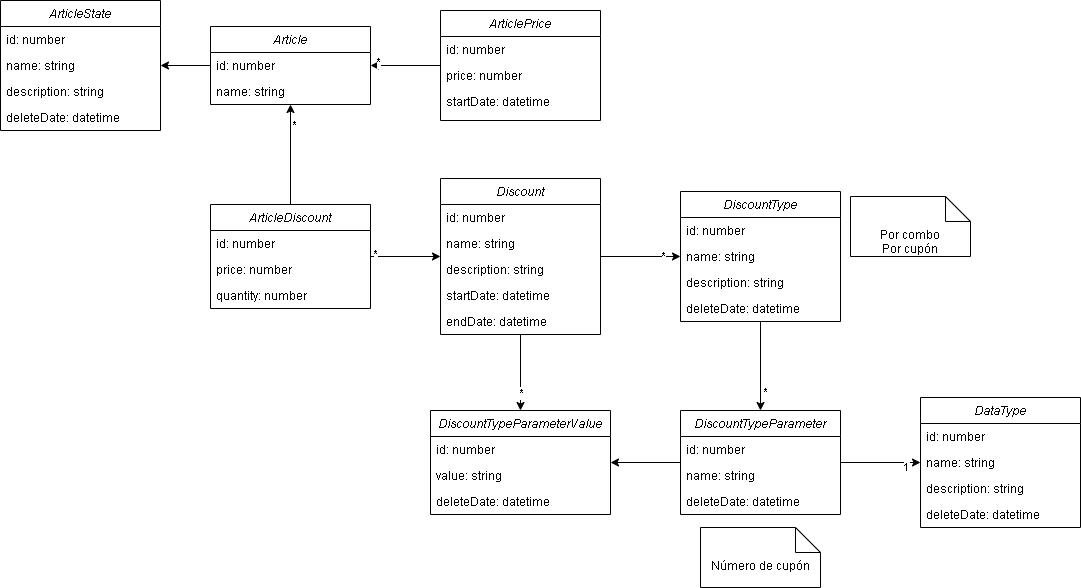

The diagram above was exported from draw.io. Its source (the exported page's mxGraphModel, read from the mxfile embedded in the PNG):
<mxGraphModel dx="866" dy="558" grid="1" gridSize="10" guides="1" tooltips="1" connect="1" arrows="1" fold="1" page="1" pageScale="1" pageWidth="1169" pageHeight="827" math="0" shadow="0">
  <root>
    <mxCell id="2isbFaT40c-o6HIr62xF-0" />
    <mxCell id="2isbFaT40c-o6HIr62xF-1" value="Database" style="" parent="2isbFaT40c-o6HIr62xF-0" />
    <mxCell id="2isbFaT40c-o6HIr62xF-2" value="Article" style="swimlane;fontStyle=2;align=center;verticalAlign=top;childLayout=stackLayout;horizontal=1;startSize=26;horizontalStack=0;resizeParent=1;resizeLast=0;collapsible=1;marginBottom=0;rounded=0;shadow=0;strokeWidth=1;" parent="2isbFaT40c-o6HIr62xF-1" vertex="1">
      <mxGeometry x="250" y="120" width="160" height="78" as="geometry">
        <mxRectangle x="230" y="140" width="160" height="26" as="alternateBounds" />
      </mxGeometry>
    </mxCell>
    <mxCell id="xGuTEvLehHnlCH_zi3st-1" value="id: number" style="text;align=left;verticalAlign=top;spacingLeft=4;spacingRight=4;overflow=hidden;rotatable=0;points=[[0,0.5],[1,0.5]];portConstraint=eastwest;" parent="2isbFaT40c-o6HIr62xF-2" vertex="1">
      <mxGeometry y="26" width="160" height="26" as="geometry" />
    </mxCell>
    <mxCell id="RTUFoKzJ7yX5UlbySwMU-1" value="name: string" style="text;align=left;verticalAlign=top;spacingLeft=4;spacingRight=4;overflow=hidden;rotatable=0;points=[[0,0.5],[1,0.5]];portConstraint=eastwest;" parent="2isbFaT40c-o6HIr62xF-2" vertex="1">
      <mxGeometry y="52" width="160" height="26" as="geometry" />
    </mxCell>
    <mxCell id="u2xTTFuqXTK7GIk6WBKe-51" style="edgeStyle=orthogonalEdgeStyle;rounded=0;orthogonalLoop=1;jettySize=auto;html=1;" parent="2isbFaT40c-o6HIr62xF-1" source="u2xTTFuqXTK7GIk6WBKe-0" target="2isbFaT40c-o6HIr62xF-2" edge="1">
      <mxGeometry relative="1" as="geometry" />
    </mxCell>
    <mxCell id="u2xTTFuqXTK7GIk6WBKe-52" value="*" style="edgeLabel;html=1;align=center;verticalAlign=middle;resizable=0;points=[];" parent="u2xTTFuqXTK7GIk6WBKe-51" vertex="1" connectable="0">
      <mxGeometry x="0.4" y="-2" relative="1" as="geometry">
        <mxPoint x="-14" y="-2" as="offset" />
      </mxGeometry>
    </mxCell>
    <mxCell id="u2xTTFuqXTK7GIk6WBKe-0" value="ArticlePrice" style="swimlane;fontStyle=2;align=center;verticalAlign=top;childLayout=stackLayout;horizontal=1;startSize=26;horizontalStack=0;resizeParent=1;resizeLast=0;collapsible=1;marginBottom=0;rounded=0;shadow=0;strokeWidth=1;" parent="2isbFaT40c-o6HIr62xF-1" vertex="1">
      <mxGeometry x="480" y="104" width="160" height="110" as="geometry">
        <mxRectangle x="230" y="140" width="160" height="26" as="alternateBounds" />
      </mxGeometry>
    </mxCell>
    <mxCell id="u2xTTFuqXTK7GIk6WBKe-15" value="id: number" style="text;align=left;verticalAlign=top;spacingLeft=4;spacingRight=4;overflow=hidden;rotatable=0;points=[[0,0.5],[1,0.5]];portConstraint=eastwest;" parent="u2xTTFuqXTK7GIk6WBKe-0" vertex="1">
      <mxGeometry y="26" width="160" height="26" as="geometry" />
    </mxCell>
    <mxCell id="u2xTTFuqXTK7GIk6WBKe-16" value="price: number" style="text;align=left;verticalAlign=top;spacingLeft=4;spacingRight=4;overflow=hidden;rotatable=0;points=[[0,0.5],[1,0.5]];portConstraint=eastwest;" parent="u2xTTFuqXTK7GIk6WBKe-0" vertex="1">
      <mxGeometry y="52" width="160" height="26" as="geometry" />
    </mxCell>
    <mxCell id="u2xTTFuqXTK7GIk6WBKe-17" value="startDate: datetime" style="text;align=left;verticalAlign=top;spacingLeft=4;spacingRight=4;overflow=hidden;rotatable=0;points=[[0,0.5],[1,0.5]];portConstraint=eastwest;" parent="u2xTTFuqXTK7GIk6WBKe-0" vertex="1">
      <mxGeometry y="78" width="160" height="26" as="geometry" />
    </mxCell>
    <mxCell id="u2xTTFuqXTK7GIk6WBKe-36" value="" style="edgeStyle=orthogonalEdgeStyle;rounded=0;orthogonalLoop=1;jettySize=auto;html=1;" parent="2isbFaT40c-o6HIr62xF-1" source="u2xTTFuqXTK7GIk6WBKe-18" target="u2xTTFuqXTK7GIk6WBKe-30" edge="1">
      <mxGeometry relative="1" as="geometry" />
    </mxCell>
    <mxCell id="u2xTTFuqXTK7GIk6WBKe-60" value="*" style="edgeLabel;html=1;align=center;verticalAlign=middle;resizable=0;points=[];" parent="u2xTTFuqXTK7GIk6WBKe-36" vertex="1" connectable="0">
      <mxGeometry x="0.55" y="1" relative="1" as="geometry">
        <mxPoint as="offset" />
      </mxGeometry>
    </mxCell>
    <mxCell id="u2xTTFuqXTK7GIk6WBKe-62" style="edgeStyle=orthogonalEdgeStyle;rounded=0;orthogonalLoop=1;jettySize=auto;html=1;" parent="2isbFaT40c-o6HIr62xF-1" source="u2xTTFuqXTK7GIk6WBKe-18" target="u2xTTFuqXTK7GIk6WBKe-44" edge="1">
      <mxGeometry relative="1" as="geometry" />
    </mxCell>
    <mxCell id="u2xTTFuqXTK7GIk6WBKe-63" value="*" style="edgeLabel;html=1;align=center;verticalAlign=middle;resizable=0;points=[];" parent="u2xTTFuqXTK7GIk6WBKe-62" vertex="1" connectable="0">
      <mxGeometry x="0.525" relative="1" as="geometry">
        <mxPoint as="offset" />
      </mxGeometry>
    </mxCell>
    <mxCell id="u2xTTFuqXTK7GIk6WBKe-18" value="Discount" style="swimlane;fontStyle=2;align=center;verticalAlign=top;childLayout=stackLayout;horizontal=1;startSize=26;horizontalStack=0;resizeParent=1;resizeLast=0;collapsible=1;marginBottom=0;rounded=0;shadow=0;strokeWidth=1;" parent="2isbFaT40c-o6HIr62xF-1" vertex="1">
      <mxGeometry x="480" y="272" width="160" height="156" as="geometry">
        <mxRectangle x="230" y="140" width="160" height="26" as="alternateBounds" />
      </mxGeometry>
    </mxCell>
    <mxCell id="u2xTTFuqXTK7GIk6WBKe-19" value="id: number" style="text;align=left;verticalAlign=top;spacingLeft=4;spacingRight=4;overflow=hidden;rotatable=0;points=[[0,0.5],[1,0.5]];portConstraint=eastwest;" parent="u2xTTFuqXTK7GIk6WBKe-18" vertex="1">
      <mxGeometry y="26" width="160" height="26" as="geometry" />
    </mxCell>
    <mxCell id="u2xTTFuqXTK7GIk6WBKe-20" value="name: string" style="text;align=left;verticalAlign=top;spacingLeft=4;spacingRight=4;overflow=hidden;rotatable=0;points=[[0,0.5],[1,0.5]];portConstraint=eastwest;" parent="u2xTTFuqXTK7GIk6WBKe-18" vertex="1">
      <mxGeometry y="52" width="160" height="26" as="geometry" />
    </mxCell>
    <mxCell id="5uxTXXMR_1DFWhUEW62q-1" value="description: string" style="text;align=left;verticalAlign=top;spacingLeft=4;spacingRight=4;overflow=hidden;rotatable=0;points=[[0,0.5],[1,0.5]];portConstraint=eastwest;" parent="u2xTTFuqXTK7GIk6WBKe-18" vertex="1">
      <mxGeometry y="78" width="160" height="26" as="geometry" />
    </mxCell>
    <mxCell id="u2xTTFuqXTK7GIk6WBKe-21" value="startDate: datetime" style="text;align=left;verticalAlign=top;spacingLeft=4;spacingRight=4;overflow=hidden;rotatable=0;points=[[0,0.5],[1,0.5]];portConstraint=eastwest;" parent="u2xTTFuqXTK7GIk6WBKe-18" vertex="1">
      <mxGeometry y="104" width="160" height="26" as="geometry" />
    </mxCell>
    <mxCell id="FmnxkSHg3HsxaL1O2czV-4" value="endDate: datetime" style="text;align=left;verticalAlign=top;spacingLeft=4;spacingRight=4;overflow=hidden;rotatable=0;points=[[0,0.5],[1,0.5]];portConstraint=eastwest;" parent="u2xTTFuqXTK7GIk6WBKe-18" vertex="1">
      <mxGeometry y="130" width="160" height="26" as="geometry" />
    </mxCell>
    <mxCell id="u2xTTFuqXTK7GIk6WBKe-55" style="edgeStyle=orthogonalEdgeStyle;rounded=0;orthogonalLoop=1;jettySize=auto;html=1;" parent="2isbFaT40c-o6HIr62xF-1" source="u2xTTFuqXTK7GIk6WBKe-25" target="2isbFaT40c-o6HIr62xF-2" edge="1">
      <mxGeometry relative="1" as="geometry" />
    </mxCell>
    <mxCell id="u2xTTFuqXTK7GIk6WBKe-57" value="*" style="edgeLabel;html=1;align=center;verticalAlign=middle;resizable=0;points=[];" parent="u2xTTFuqXTK7GIk6WBKe-55" vertex="1" connectable="0">
      <mxGeometry x="0.5957" y="-3" relative="1" as="geometry">
        <mxPoint as="offset" />
      </mxGeometry>
    </mxCell>
    <mxCell id="u2xTTFuqXTK7GIk6WBKe-58" style="edgeStyle=orthogonalEdgeStyle;rounded=0;orthogonalLoop=1;jettySize=auto;html=1;" parent="2isbFaT40c-o6HIr62xF-1" source="u2xTTFuqXTK7GIk6WBKe-25" target="u2xTTFuqXTK7GIk6WBKe-18" edge="1">
      <mxGeometry relative="1" as="geometry" />
    </mxCell>
    <mxCell id="u2xTTFuqXTK7GIk6WBKe-59" value="*" style="edgeLabel;html=1;align=center;verticalAlign=middle;resizable=0;points=[];" parent="u2xTTFuqXTK7GIk6WBKe-58" vertex="1" connectable="0">
      <mxGeometry x="0.25" y="1" relative="1" as="geometry">
        <mxPoint x="-40" y="-2" as="offset" />
      </mxGeometry>
    </mxCell>
    <mxCell id="u2xTTFuqXTK7GIk6WBKe-25" value="ArticleDiscount" style="swimlane;fontStyle=2;align=center;verticalAlign=top;childLayout=stackLayout;horizontal=1;startSize=26;horizontalStack=0;resizeParent=1;resizeLast=0;collapsible=1;marginBottom=0;rounded=0;shadow=0;strokeWidth=1;" parent="2isbFaT40c-o6HIr62xF-1" vertex="1">
      <mxGeometry x="250" y="298" width="160" height="104" as="geometry">
        <mxRectangle x="230" y="140" width="160" height="26" as="alternateBounds" />
      </mxGeometry>
    </mxCell>
    <mxCell id="tEp9qNghuXVDoQT-JWKC-0" value="id: number" style="text;align=left;verticalAlign=top;spacingLeft=4;spacingRight=4;overflow=hidden;rotatable=0;points=[[0,0.5],[1,0.5]];portConstraint=eastwest;" parent="u2xTTFuqXTK7GIk6WBKe-25" vertex="1">
      <mxGeometry y="26" width="160" height="26" as="geometry" />
    </mxCell>
    <mxCell id="u2xTTFuqXTK7GIk6WBKe-26" value="price: number" style="text;align=left;verticalAlign=top;spacingLeft=4;spacingRight=4;overflow=hidden;rotatable=0;points=[[0,0.5],[1,0.5]];portConstraint=eastwest;" parent="u2xTTFuqXTK7GIk6WBKe-25" vertex="1">
      <mxGeometry y="52" width="160" height="26" as="geometry" />
    </mxCell>
    <mxCell id="u2xTTFuqXTK7GIk6WBKe-27" value="quantity: number" style="text;align=left;verticalAlign=top;spacingLeft=4;spacingRight=4;overflow=hidden;rotatable=0;points=[[0,0.5],[1,0.5]];portConstraint=eastwest;" parent="u2xTTFuqXTK7GIk6WBKe-25" vertex="1">
      <mxGeometry y="78" width="160" height="26" as="geometry" />
    </mxCell>
    <mxCell id="u2xTTFuqXTK7GIk6WBKe-42" value="" style="edgeStyle=orthogonalEdgeStyle;rounded=0;orthogonalLoop=1;jettySize=auto;html=1;" parent="2isbFaT40c-o6HIr62xF-1" source="u2xTTFuqXTK7GIk6WBKe-30" target="u2xTTFuqXTK7GIk6WBKe-37" edge="1">
      <mxGeometry relative="1" as="geometry" />
    </mxCell>
    <mxCell id="u2xTTFuqXTK7GIk6WBKe-61" value="*" style="edgeLabel;html=1;align=center;verticalAlign=middle;resizable=0;points=[];" parent="u2xTTFuqXTK7GIk6WBKe-42" vertex="1" connectable="0">
      <mxGeometry x="0.575" y="4" relative="1" as="geometry">
        <mxPoint as="offset" />
      </mxGeometry>
    </mxCell>
    <mxCell id="u2xTTFuqXTK7GIk6WBKe-30" value="DiscountType" style="swimlane;fontStyle=2;align=center;verticalAlign=top;childLayout=stackLayout;horizontal=1;startSize=26;horizontalStack=0;resizeParent=1;resizeLast=0;collapsible=1;marginBottom=0;rounded=0;shadow=0;strokeWidth=1;" parent="2isbFaT40c-o6HIr62xF-1" vertex="1">
      <mxGeometry x="720" y="285" width="160" height="130" as="geometry">
        <mxRectangle x="230" y="140" width="160" height="26" as="alternateBounds" />
      </mxGeometry>
    </mxCell>
    <mxCell id="u2xTTFuqXTK7GIk6WBKe-31" value="id: number" style="text;align=left;verticalAlign=top;spacingLeft=4;spacingRight=4;overflow=hidden;rotatable=0;points=[[0,0.5],[1,0.5]];portConstraint=eastwest;" parent="u2xTTFuqXTK7GIk6WBKe-30" vertex="1">
      <mxGeometry y="26" width="160" height="26" as="geometry" />
    </mxCell>
    <mxCell id="u2xTTFuqXTK7GIk6WBKe-32" value="name: string" style="text;align=left;verticalAlign=top;spacingLeft=4;spacingRight=4;overflow=hidden;rotatable=0;points=[[0,0.5],[1,0.5]];portConstraint=eastwest;" parent="u2xTTFuqXTK7GIk6WBKe-30" vertex="1">
      <mxGeometry y="52" width="160" height="26" as="geometry" />
    </mxCell>
    <mxCell id="5uxTXXMR_1DFWhUEW62q-3" value="description: string" style="text;align=left;verticalAlign=top;spacingLeft=4;spacingRight=4;overflow=hidden;rotatable=0;points=[[0,0.5],[1,0.5]];portConstraint=eastwest;" parent="u2xTTFuqXTK7GIk6WBKe-30" vertex="1">
      <mxGeometry y="78" width="160" height="26" as="geometry" />
    </mxCell>
    <mxCell id="u2xTTFuqXTK7GIk6WBKe-33" value="deleteDate: datetime" style="text;align=left;verticalAlign=top;spacingLeft=4;spacingRight=4;overflow=hidden;rotatable=0;points=[[0,0.5],[1,0.5]];portConstraint=eastwest;" parent="u2xTTFuqXTK7GIk6WBKe-30" vertex="1">
      <mxGeometry y="104" width="160" height="26" as="geometry" />
    </mxCell>
    <mxCell id="u2xTTFuqXTK7GIk6WBKe-50" value="" style="edgeStyle=orthogonalEdgeStyle;rounded=0;orthogonalLoop=1;jettySize=auto;html=1;" parent="2isbFaT40c-o6HIr62xF-1" source="u2xTTFuqXTK7GIk6WBKe-37" target="u2xTTFuqXTK7GIk6WBKe-44" edge="1">
      <mxGeometry relative="1" as="geometry" />
    </mxCell>
    <mxCell id="uTqUWBlkBYIW99XG5Ew3-24" value="" style="edgeStyle=orthogonalEdgeStyle;rounded=0;orthogonalLoop=1;jettySize=auto;html=1;" parent="2isbFaT40c-o6HIr62xF-1" source="u2xTTFuqXTK7GIk6WBKe-37" target="uTqUWBlkBYIW99XG5Ew3-19" edge="1">
      <mxGeometry relative="1" as="geometry" />
    </mxCell>
    <mxCell id="uTqUWBlkBYIW99XG5Ew3-25" value="1" style="edgeLabel;html=1;align=center;verticalAlign=middle;resizable=0;points=[];" parent="uTqUWBlkBYIW99XG5Ew3-24" vertex="1" connectable="0">
      <mxGeometry x="0.625" y="-4" relative="1" as="geometry">
        <mxPoint as="offset" />
      </mxGeometry>
    </mxCell>
    <mxCell id="u2xTTFuqXTK7GIk6WBKe-37" value="DiscountTypeParameter" style="swimlane;fontStyle=2;align=center;verticalAlign=top;childLayout=stackLayout;horizontal=1;startSize=26;horizontalStack=0;resizeParent=1;resizeLast=0;collapsible=1;marginBottom=0;rounded=0;shadow=0;strokeWidth=1;" parent="2isbFaT40c-o6HIr62xF-1" vertex="1">
      <mxGeometry x="720" y="504" width="160" height="104" as="geometry">
        <mxRectangle x="230" y="140" width="160" height="26" as="alternateBounds" />
      </mxGeometry>
    </mxCell>
    <mxCell id="u2xTTFuqXTK7GIk6WBKe-38" value="id: number" style="text;align=left;verticalAlign=top;spacingLeft=4;spacingRight=4;overflow=hidden;rotatable=0;points=[[0,0.5],[1,0.5]];portConstraint=eastwest;" parent="u2xTTFuqXTK7GIk6WBKe-37" vertex="1">
      <mxGeometry y="26" width="160" height="26" as="geometry" />
    </mxCell>
    <mxCell id="u2xTTFuqXTK7GIk6WBKe-39" value="name: string" style="text;align=left;verticalAlign=top;spacingLeft=4;spacingRight=4;overflow=hidden;rotatable=0;points=[[0,0.5],[1,0.5]];portConstraint=eastwest;" parent="u2xTTFuqXTK7GIk6WBKe-37" vertex="1">
      <mxGeometry y="52" width="160" height="26" as="geometry" />
    </mxCell>
    <mxCell id="u2xTTFuqXTK7GIk6WBKe-43" value="deleteDate: datetime" style="text;align=left;verticalAlign=top;spacingLeft=4;spacingRight=4;overflow=hidden;rotatable=0;points=[[0,0.5],[1,0.5]];portConstraint=eastwest;" parent="u2xTTFuqXTK7GIk6WBKe-37" vertex="1">
      <mxGeometry y="78" width="160" height="26" as="geometry" />
    </mxCell>
    <mxCell id="u2xTTFuqXTK7GIk6WBKe-44" value="DiscountTypeParameterValue" style="swimlane;fontStyle=2;align=center;verticalAlign=top;childLayout=stackLayout;horizontal=1;startSize=26;horizontalStack=0;resizeParent=1;resizeLast=0;collapsible=1;marginBottom=0;rounded=0;shadow=0;strokeWidth=1;" parent="2isbFaT40c-o6HIr62xF-1" vertex="1">
      <mxGeometry x="470" y="504" width="180" height="104" as="geometry">
        <mxRectangle x="230" y="140" width="160" height="26" as="alternateBounds" />
      </mxGeometry>
    </mxCell>
    <mxCell id="u2xTTFuqXTK7GIk6WBKe-45" value="id: number" style="text;align=left;verticalAlign=top;spacingLeft=4;spacingRight=4;overflow=hidden;rotatable=0;points=[[0,0.5],[1,0.5]];portConstraint=eastwest;" parent="u2xTTFuqXTK7GIk6WBKe-44" vertex="1">
      <mxGeometry y="26" width="180" height="26" as="geometry" />
    </mxCell>
    <mxCell id="uTqUWBlkBYIW99XG5Ew3-26" value="value: string" style="text;align=left;verticalAlign=top;spacingLeft=4;spacingRight=4;overflow=hidden;rotatable=0;points=[[0,0.5],[1,0.5]];portConstraint=eastwest;" parent="u2xTTFuqXTK7GIk6WBKe-44" vertex="1">
      <mxGeometry y="52" width="180" height="26" as="geometry" />
    </mxCell>
    <mxCell id="u2xTTFuqXTK7GIk6WBKe-46" value="deleteDate: datetime" style="text;align=left;verticalAlign=top;spacingLeft=4;spacingRight=4;overflow=hidden;rotatable=0;points=[[0,0.5],[1,0.5]];portConstraint=eastwest;" parent="u2xTTFuqXTK7GIk6WBKe-44" vertex="1">
      <mxGeometry y="78" width="180" height="26" as="geometry" />
    </mxCell>
    <mxCell id="u2xTTFuqXTK7GIk6WBKe-64" value="Por combo&lt;div&gt;Por cupón&lt;/div&gt;" style="shape=note2;boundedLbl=1;whiteSpace=wrap;html=1;size=25;verticalAlign=top;align=center;" parent="2isbFaT40c-o6HIr62xF-1" vertex="1">
      <mxGeometry x="890" y="290" width="120" height="60" as="geometry" />
    </mxCell>
    <mxCell id="u2xTTFuqXTK7GIk6WBKe-65" value="&lt;div&gt;Número de cupón&lt;/div&gt;" style="shape=note2;boundedLbl=1;whiteSpace=wrap;html=1;size=25;verticalAlign=top;align=center;" parent="2isbFaT40c-o6HIr62xF-1" vertex="1">
      <mxGeometry x="740" y="621" width="120" height="60" as="geometry" />
    </mxCell>
    <mxCell id="uTqUWBlkBYIW99XG5Ew3-7" value="" style="edgeStyle=orthogonalEdgeStyle;rounded=0;orthogonalLoop=1;jettySize=auto;html=1;" parent="2isbFaT40c-o6HIr62xF-1" source="2isbFaT40c-o6HIr62xF-2" target="uTqUWBlkBYIW99XG5Ew3-8" edge="1">
      <mxGeometry relative="1" as="geometry">
        <mxPoint x="280" y="153" as="sourcePoint" />
      </mxGeometry>
    </mxCell>
    <mxCell id="uTqUWBlkBYIW99XG5Ew3-8" value="ArticleState" style="swimlane;fontStyle=2;align=center;verticalAlign=top;childLayout=stackLayout;horizontal=1;startSize=26;horizontalStack=0;resizeParent=1;resizeLast=0;collapsible=1;marginBottom=0;rounded=0;shadow=0;strokeWidth=1;" parent="2isbFaT40c-o6HIr62xF-1" vertex="1">
      <mxGeometry x="40" y="94" width="160" height="130" as="geometry">
        <mxRectangle x="230" y="140" width="160" height="26" as="alternateBounds" />
      </mxGeometry>
    </mxCell>
    <mxCell id="uTqUWBlkBYIW99XG5Ew3-9" value="id: number" style="text;align=left;verticalAlign=top;spacingLeft=4;spacingRight=4;overflow=hidden;rotatable=0;points=[[0,0.5],[1,0.5]];portConstraint=eastwest;" parent="uTqUWBlkBYIW99XG5Ew3-8" vertex="1">
      <mxGeometry y="26" width="160" height="26" as="geometry" />
    </mxCell>
    <mxCell id="uTqUWBlkBYIW99XG5Ew3-10" value="name: string" style="text;align=left;verticalAlign=top;spacingLeft=4;spacingRight=4;overflow=hidden;rotatable=0;points=[[0,0.5],[1,0.5]];portConstraint=eastwest;" parent="uTqUWBlkBYIW99XG5Ew3-8" vertex="1">
      <mxGeometry y="52" width="160" height="26" as="geometry" />
    </mxCell>
    <mxCell id="uTqUWBlkBYIW99XG5Ew3-11" value="description: string" style="text;align=left;verticalAlign=top;spacingLeft=4;spacingRight=4;overflow=hidden;rotatable=0;points=[[0,0.5],[1,0.5]];portConstraint=eastwest;" parent="uTqUWBlkBYIW99XG5Ew3-8" vertex="1">
      <mxGeometry y="78" width="160" height="26" as="geometry" />
    </mxCell>
    <mxCell id="uTqUWBlkBYIW99XG5Ew3-12" value="deleteDate: datetime" style="text;align=left;verticalAlign=top;spacingLeft=4;spacingRight=4;overflow=hidden;rotatable=0;points=[[0,0.5],[1,0.5]];portConstraint=eastwest;" parent="uTqUWBlkBYIW99XG5Ew3-8" vertex="1">
      <mxGeometry y="104" width="160" height="26" as="geometry" />
    </mxCell>
    <mxCell id="uTqUWBlkBYIW99XG5Ew3-19" value="DataType" style="swimlane;fontStyle=2;align=center;verticalAlign=top;childLayout=stackLayout;horizontal=1;startSize=26;horizontalStack=0;resizeParent=1;resizeLast=0;collapsible=1;marginBottom=0;rounded=0;shadow=0;strokeWidth=1;" parent="2isbFaT40c-o6HIr62xF-1" vertex="1">
      <mxGeometry x="960" y="491" width="160" height="130" as="geometry">
        <mxRectangle x="230" y="140" width="160" height="26" as="alternateBounds" />
      </mxGeometry>
    </mxCell>
    <mxCell id="uTqUWBlkBYIW99XG5Ew3-20" value="id: number" style="text;align=left;verticalAlign=top;spacingLeft=4;spacingRight=4;overflow=hidden;rotatable=0;points=[[0,0.5],[1,0.5]];portConstraint=eastwest;" parent="uTqUWBlkBYIW99XG5Ew3-19" vertex="1">
      <mxGeometry y="26" width="160" height="26" as="geometry" />
    </mxCell>
    <mxCell id="uTqUWBlkBYIW99XG5Ew3-21" value="name: string" style="text;align=left;verticalAlign=top;spacingLeft=4;spacingRight=4;overflow=hidden;rotatable=0;points=[[0,0.5],[1,0.5]];portConstraint=eastwest;" parent="uTqUWBlkBYIW99XG5Ew3-19" vertex="1">
      <mxGeometry y="52" width="160" height="26" as="geometry" />
    </mxCell>
    <mxCell id="uTqUWBlkBYIW99XG5Ew3-22" value="description: string" style="text;align=left;verticalAlign=top;spacingLeft=4;spacingRight=4;overflow=hidden;rotatable=0;points=[[0,0.5],[1,0.5]];portConstraint=eastwest;" parent="uTqUWBlkBYIW99XG5Ew3-19" vertex="1">
      <mxGeometry y="78" width="160" height="26" as="geometry" />
    </mxCell>
    <mxCell id="uTqUWBlkBYIW99XG5Ew3-23" value="deleteDate: datetime" style="text;align=left;verticalAlign=top;spacingLeft=4;spacingRight=4;overflow=hidden;rotatable=0;points=[[0,0.5],[1,0.5]];portConstraint=eastwest;" parent="uTqUWBlkBYIW99XG5Ew3-19" vertex="1">
      <mxGeometry y="104" width="160" height="26" as="geometry" />
    </mxCell>
  </root>
</mxGraphModel>